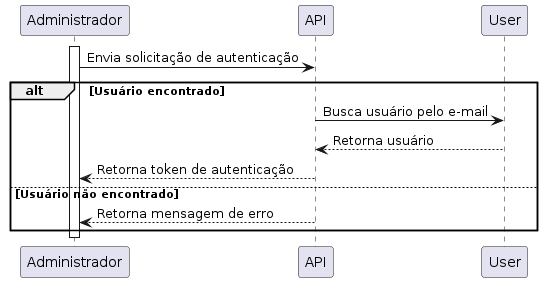

The diagram above was rendered by PlantUML. Its source (embedded in the PNG):
@startuml Administrador

participant Administrador
participant API
participant User

activate Administrador
Administrador -> API: Envia solicitação de autenticação

alt Usuário encontrado
    API -> User: Busca usuário pelo e-mail
    User --> API: Retorna usuário
    API --> Administrador: Retorna token de autenticação
else Usuário não encontrado
    API --> Administrador: Retorna mensagem de erro
end

deactivate Administrador
@enduml